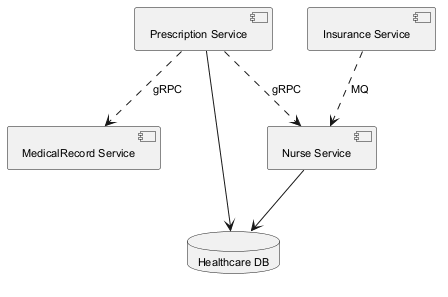

The diagram above was rendered by PlantUML. Its source (embedded in the PNG):
@startuml
skinparam backgroundColor #FFFFFF
skinparam classBackgroundColor #F1F8E9
skinparam classBorderColor #33691E
skinparam defaultFontSize 11
component "Nurse Service" as C_NurseService
component "Prescription Service" as C_PrescriptionService
component "MedicalRecord Service" as C_MedicalRecordService
component "Insurance Service" as C_InsuranceService
database "Healthcare DB" as DB_healthcare
C_NurseService --> DB_healthcare
C_PrescriptionService --> DB_healthcare
C_InsuranceService ..> C_NurseService : MQ
C_PrescriptionService ..> C_NurseService : gRPC
C_PrescriptionService ..> C_MedicalRecordService : gRPC
@enduml